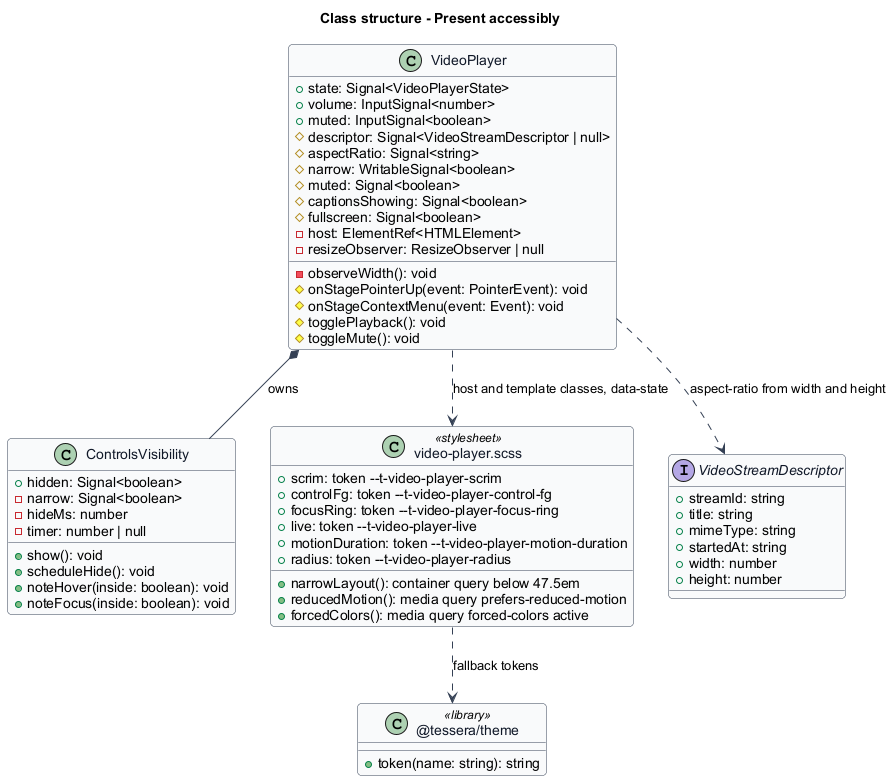

The diagram above was rendered by PlantUML. Its source (embedded in the PNG):
@startuml
skinparam backgroundColor #FFFFFF
skinparam shadowing false
skinparam roundcorner 8
skinparam defaultFontName Arial
skinparam ArrowColor #344054
skinparam class {
  BorderColor #344054
  FontColor #101828
  BackgroundColor #F9FAFB
}
title Class structure - Present accessibly
class VideoPlayer {
  +state: Signal<VideoPlayerState>
  +volume: InputSignal<number>
  +muted: InputSignal<boolean>
  #descriptor: Signal<VideoStreamDescriptor | null>
  #aspectRatio: Signal<string>
  #narrow: WritableSignal<boolean>
  #muted: Signal<boolean>
  #captionsShowing: Signal<boolean>
  #fullscreen: Signal<boolean>
  -host: ElementRef<HTMLElement>
  -resizeObserver: ResizeObserver | null
  -observeWidth(): void
  #onStagePointerUp(event: PointerEvent): void
  #onStageContextMenu(event: Event): void
  #togglePlayback(): void
  #toggleMute(): void
}
class ControlsVisibility {
  +hidden: Signal<boolean>
  -narrow: Signal<boolean>
  -hideMs: number
  -timer: number | null
  +show(): void
  +scheduleHide(): void
  +noteHover(inside: boolean): void
  +noteFocus(inside: boolean): void
}
class "video-player.scss" as Scss <<stylesheet>> {
  +scrim: token --t-video-player-scrim
  +controlFg: token --t-video-player-control-fg
  +focusRing: token --t-video-player-focus-ring
  +live: token --t-video-player-live
  +motionDuration: token --t-video-player-motion-duration
  +radius: token --t-video-player-radius
  +narrowLayout(): container query below 47.5em
  +reducedMotion(): media query prefers-reduced-motion
  +forcedColors(): media query forced-colors active
}
class "@tessera/theme" as Theme <<library>> {
  +token(name: string): string
}
interface VideoStreamDescriptor {
  +streamId: string
  +title: string
  +mimeType: string
  +startedAt: string
  +width: number
  +height: number
}
VideoPlayer *-- ControlsVisibility : owns
VideoPlayer ..> VideoStreamDescriptor : aspect-ratio from width and height
VideoPlayer ..> Scss : host and template classes, data-state
Scss ..> Theme : fallback tokens
@enduml